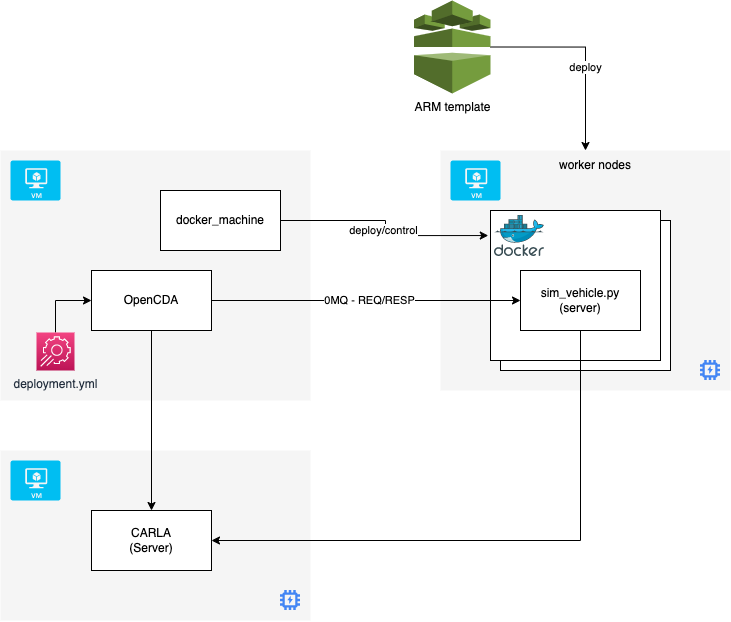

The diagram above was exported from draw.io. Its source (the exported page's mxGraphModel, read from the mxfile embedded in the PNG):
<mxGraphModel dx="1325" dy="1074" grid="1" gridSize="10" guides="1" tooltips="1" connect="1" arrows="1" fold="1" page="0" pageScale="1" pageWidth="850" pageHeight="1100" math="0" shadow="0">
  <root>
    <mxCell id="0" />
    <mxCell id="1" parent="0" />
    <mxCell id="2" value="" style="rounded=0;whiteSpace=wrap;html=1;fillColor=#f5f5f5;fontColor=#333333;strokeColor=none;" vertex="1" parent="1">
      <mxGeometry x="-10" y="380" width="310" height="170" as="geometry" />
    </mxCell>
    <mxCell id="3" value="" style="rounded=0;whiteSpace=wrap;html=1;fillColor=#f5f5f5;fontColor=#333333;strokeColor=none;" vertex="1" parent="1">
      <mxGeometry x="430" y="80" width="290" height="240" as="geometry" />
    </mxCell>
    <mxCell id="4" value="" style="group;shadow=1;" vertex="1" connectable="0" parent="1">
      <mxGeometry x="490" y="150" width="170" height="150" as="geometry" />
    </mxCell>
    <mxCell id="5" value="sim_vehicle" style="rounded=0;whiteSpace=wrap;html=1;" vertex="1" parent="4">
      <mxGeometry width="170" height="150" as="geometry" />
    </mxCell>
    <mxCell id="6" value="" style="sketch=0;aspect=fixed;html=1;points=[];align=center;image;fontSize=12;image=img/lib/mscae/Docker.svg;" vertex="1" parent="4">
      <mxGeometry x="4" y="5" width="50" height="41" as="geometry" />
    </mxCell>
    <mxCell id="7" value="" style="verticalLabelPosition=bottom;html=1;verticalAlign=top;align=center;strokeColor=none;fillColor=#00BEF2;shape=mxgraph.azure.virtual_machine;" vertex="1" parent="1">
      <mxGeometry x="440" y="90" width="50" height="40" as="geometry" />
    </mxCell>
    <mxCell id="8" value="" style="group;shadow=1;" vertex="1" connectable="0" parent="1">
      <mxGeometry x="480" y="140" width="170" height="150" as="geometry" />
    </mxCell>
    <mxCell id="9" value="" style="rounded=0;whiteSpace=wrap;html=1;" vertex="1" parent="8">
      <mxGeometry width="170" height="150" as="geometry" />
    </mxCell>
    <mxCell id="10" value="" style="sketch=0;aspect=fixed;html=1;points=[];align=center;image;fontSize=12;image=img/lib/mscae/Docker.svg;" vertex="1" parent="8">
      <mxGeometry x="4" y="5" width="50" height="41" as="geometry" />
    </mxCell>
    <mxCell id="11" value="sim_vehicle.py&lt;br&gt;(server)" style="rounded=0;whiteSpace=wrap;html=1;shadow=0;" vertex="1" parent="8">
      <mxGeometry x="30" y="60" width="120" height="60" as="geometry" />
    </mxCell>
    <mxCell id="12" value="" style="rounded=0;whiteSpace=wrap;html=1;fillColor=#f5f5f5;fontColor=#333333;strokeColor=none;" vertex="1" parent="1">
      <mxGeometry x="-10" y="80" width="310" height="250" as="geometry" />
    </mxCell>
    <mxCell id="13" value="" style="verticalLabelPosition=bottom;html=1;verticalAlign=top;align=center;strokeColor=none;fillColor=#00BEF2;shape=mxgraph.azure.virtual_machine;" vertex="1" parent="1">
      <mxGeometry y="90" width="50" height="40" as="geometry" />
    </mxCell>
    <mxCell id="14" style="edgeStyle=orthogonalEdgeStyle;rounded=0;orthogonalLoop=1;jettySize=auto;html=1;exitX=1;exitY=0.5;exitDx=0;exitDy=0;entryX=0;entryY=0.5;entryDx=0;entryDy=0;" edge="1" source="17" target="11" parent="1">
      <mxGeometry relative="1" as="geometry" />
    </mxCell>
    <mxCell id="15" value="0MQ - REQ/RESP" style="edgeLabel;html=1;align=center;verticalAlign=middle;resizable=0;points=[];" vertex="1" connectable="0" parent="14">
      <mxGeometry x="0.0154" relative="1" as="geometry">
        <mxPoint as="offset" />
      </mxGeometry>
    </mxCell>
    <mxCell id="16" style="edgeStyle=orthogonalEdgeStyle;rounded=0;orthogonalLoop=1;jettySize=auto;html=1;" edge="1" source="17" target="23" parent="1">
      <mxGeometry relative="1" as="geometry" />
    </mxCell>
    <mxCell id="17" value="OpenCDA" style="rounded=0;whiteSpace=wrap;html=1;shadow=0;" vertex="1" parent="1">
      <mxGeometry x="81" y="200" width="120" height="60" as="geometry" />
    </mxCell>
    <mxCell id="18" value="" style="verticalLabelPosition=bottom;html=1;verticalAlign=top;align=center;strokeColor=none;fillColor=#00BEF2;shape=mxgraph.azure.virtual_machine;" vertex="1" parent="1">
      <mxGeometry y="390" width="50" height="40" as="geometry" />
    </mxCell>
    <mxCell id="19" value="worker nodes" style="text;html=1;strokeColor=none;fillColor=none;align=center;verticalAlign=middle;whiteSpace=wrap;rounded=0;shadow=1;" vertex="1" parent="1">
      <mxGeometry x="540" y="80" width="90" height="30" as="geometry" />
    </mxCell>
    <mxCell id="20" style="edgeStyle=orthogonalEdgeStyle;rounded=0;orthogonalLoop=1;jettySize=auto;html=1;exitX=1;exitY=0.5;exitDx=0;exitDy=0;entryX=-0.013;entryY=0.167;entryDx=0;entryDy=0;entryPerimeter=0;" edge="1" source="22" target="9" parent="1">
      <mxGeometry relative="1" as="geometry" />
    </mxCell>
    <mxCell id="21" value="deploy/control" style="edgeLabel;html=1;align=center;verticalAlign=middle;resizable=0;points=[];" vertex="1" connectable="0" parent="20">
      <mxGeometry x="-0.2576" y="-1" relative="1" as="geometry">
        <mxPoint x="20" y="9" as="offset" />
      </mxGeometry>
    </mxCell>
    <mxCell id="22" value="docker_machine" style="rounded=0;whiteSpace=wrap;html=1;shadow=0;" vertex="1" parent="1">
      <mxGeometry x="150" y="120" width="120" height="60" as="geometry" />
    </mxCell>
    <mxCell id="23" value="CARLA&lt;br&gt;(Server)" style="rounded=0;whiteSpace=wrap;html=1;shadow=0;" vertex="1" parent="1">
      <mxGeometry x="81" y="440" width="120" height="60" as="geometry" />
    </mxCell>
    <mxCell id="24" style="edgeStyle=orthogonalEdgeStyle;rounded=0;orthogonalLoop=1;jettySize=auto;html=1;exitX=0.5;exitY=1;exitDx=0;exitDy=0;entryX=1;entryY=0.5;entryDx=0;entryDy=0;" edge="1" source="11" target="23" parent="1">
      <mxGeometry relative="1" as="geometry" />
    </mxCell>
    <mxCell id="25" value="" style="editableCssRules=.*;shape=image;verticalLabelPosition=bottom;labelBackgroundColor=#ffffff;verticalAlign=top;aspect=fixed;imageAspect=0;image=data:image/svg+xml,(base64 omitted: 892 chars);shadow=0;" vertex="1" parent="1">
      <mxGeometry x="270" y="520" width="20" height="20" as="geometry" />
    </mxCell>
    <mxCell id="26" value="" style="editableCssRules=.*;shape=image;verticalLabelPosition=bottom;labelBackgroundColor=#ffffff;verticalAlign=top;aspect=fixed;imageAspect=0;image=data:image/svg+xml,(base64 omitted: 892 chars);shadow=0;" vertex="1" parent="1">
      <mxGeometry x="690" y="290" width="20" height="20" as="geometry" />
    </mxCell>
    <mxCell id="27" style="edgeStyle=orthogonalEdgeStyle;rounded=0;orthogonalLoop=1;jettySize=auto;html=1;exitX=0.5;exitY=0;exitDx=0;exitDy=0;exitPerimeter=0;entryX=0;entryY=0.5;entryDx=0;entryDy=0;" edge="1" source="28" target="17" parent="1">
      <mxGeometry relative="1" as="geometry" />
    </mxCell>
    <mxCell id="28" value="deployment.yml" style="sketch=0;points=[[0,0,0],[0.25,0,0],[0.5,0,0],[0.75,0,0],[1,0,0],[0,1,0],[0.25,1,0],[0.5,1,0],[0.75,1,0],[1,1,0],[0,0.25,0],[0,0.5,0],[0,0.75,0],[1,0.25,0],[1,0.5,0],[1,0.75,0]];points=[[0,0,0],[0.25,0,0],[0.5,0,0],[0.75,0,0],[1,0,0],[0,1,0],[0.25,1,0],[0.5,1,0],[0.75,1,0],[1,1,0],[0,0.25,0],[0,0.5,0],[0,0.75,0],[1,0.25,0],[1,0.5,0],[1,0.75,0]];outlineConnect=0;fontColor=#232F3E;gradientColor=#F34482;gradientDirection=north;fillColor=#BC1356;strokeColor=#ffffff;dashed=0;verticalLabelPosition=bottom;verticalAlign=top;align=center;html=1;fontSize=12;fontStyle=0;aspect=fixed;shape=mxgraph.aws4.resourceIcon;resIcon=mxgraph.aws4.app_config;shadow=0;" vertex="1" parent="1">
      <mxGeometry x="26" y="262" width="38" height="38" as="geometry" />
    </mxCell>
    <mxCell id="29" style="edgeStyle=orthogonalEdgeStyle;rounded=0;orthogonalLoop=1;jettySize=auto;html=1;entryX=0.5;entryY=0;entryDx=0;entryDy=0;exitX=1;exitY=0.5;exitDx=0;exitDy=0;exitPerimeter=0;" edge="1" source="31" target="3" parent="1">
      <mxGeometry relative="1" as="geometry" />
    </mxCell>
    <mxCell id="30" value="deploy" style="edgeLabel;html=1;align=center;verticalAlign=middle;resizable=0;points=[];" vertex="1" connectable="0" parent="29">
      <mxGeometry x="0.1606" relative="1" as="geometry">
        <mxPoint as="offset" />
      </mxGeometry>
    </mxCell>
    <mxCell id="31" value="ARM template" style="outlineConnect=0;dashed=0;verticalLabelPosition=bottom;verticalAlign=top;align=center;html=1;shape=mxgraph.aws3.config;fillColor=#759C3E;gradientColor=none;shadow=0;" vertex="1" parent="1">
      <mxGeometry x="403.5" y="-70" width="76.5" height="93" as="geometry" />
    </mxCell>
  </root>
</mxGraphModel>